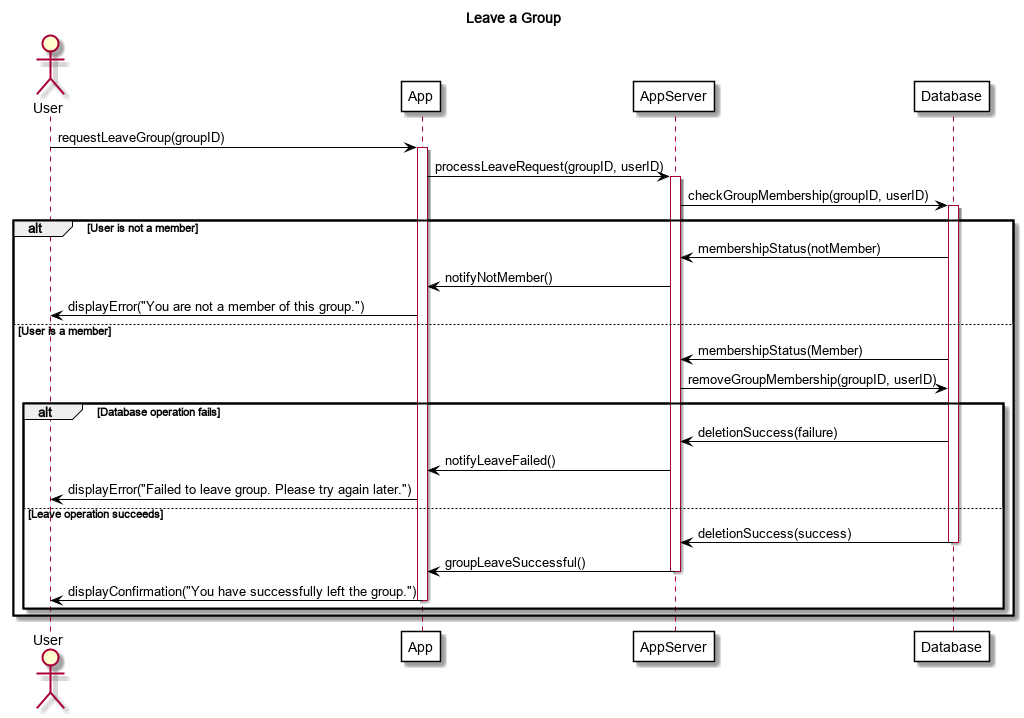

The diagram above was rendered by PlantUML. Its source (embedded in the PNG):
@startuml
title Leave a Group

skinparam backgroundColor white
skinparam sequenceArrowColor black
skinparam participantBackgroundColor white
skinparam participantBorderColor black
skinparam activationBorderColor black
skinparam activationBackgroundColor white

actor User
participant App
participant AppServer
participant Database

User -> App: requestLeaveGroup(groupID)
activate App
App -> AppServer: processLeaveRequest(groupID, userID)
activate AppServer
AppServer -> Database: checkGroupMembership(groupID, userID)
activate Database

alt User is not a member
    Database -[#black]> AppServer: membershipStatus(notMember)
    AppServer -> App: notifyNotMember()
    App -> User: displayError("You are not a member of this group.")
else User is a member
    Database -[#black]> AppServer: membershipStatus(Member)
    AppServer -> Database: removeGroupMembership(groupID, userID)

    alt Database operation fails
        Database -[#black]> AppServer: deletionSuccess(failure)
        AppServer -> App: notifyLeaveFailed()
        App -> User: displayError("Failed to leave group. Please try again later.")
    else Leave operation succeeds
        Database -[#black]> AppServer: deletionSuccess(success)
        deactivate Database
        AppServer -> App: groupLeaveSuccessful()
        deactivate AppServer
        App -> User: displayConfirmation("You have successfully left the group.")
        deactivate App
    end

end

@enduml